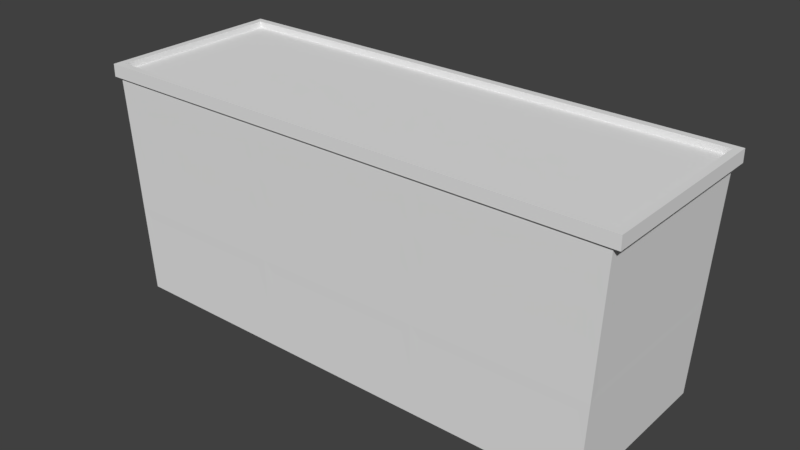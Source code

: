 # Source: Building3.blend  (saved by Blender 2.79.0; exported with 4.5.12 LTS)
import bpy
from mathutils import Matrix  # noqa: F401  (used for matrix-valued properties, if any)

bpy.ops.wm.read_factory_settings(use_empty=True)
scene = bpy.context.scene
scene.name = 'Scene'

# ---- collections
col_collection_1 = bpy.data.collections.new('Collection 1'); scene.collection.children.link(col_collection_1)

# ---- world
world_world = bpy.data.worlds.new('World'); scene.world = world_world
world_world.color = (0.05088, 0.05088, 0.05088)
world_world.use_sun_shadow = False
world_world.sun_shadow_jitter_overblur = 0.0
world_world.cycles.sampling_method = 'MANUAL'

# ---- meshes
me_cube_001 = bpy.data.meshes.new('Cube.001')
me_cube_001.from_pydata([(-2.969, -0.9324, 2.187), (-2.985, -0.938, 2.479), (-2.985, 0.938, 2.479), (-2.969, 0.9324, 2.187), (1.098, 1.041, 2.187), (1.104, 1.047, 2.479), (2.876, 1.047, 2.479), (2.86, 1.041, 2.187), (2.969, 0.9324, 2.187), (2.985, 0.938, 2.479), (2.985, -0.938, 2.479), (2.969, -0.9324, 2.187), (-1.098, -1.041, 2.187), (-1.104, -1.047, 2.479), (-2.876, -1.047, 2.479), (-2.86, -1.041, 2.187), (-1.071, -1.012, 0.658), (-1.076, -1.017, 0.9502), (-2.793, -1.017, 0.9502), (-2.777, -1.012, 0.658), (-1.08, -1.022, 1.168), (-1.085, -1.027, 1.46), (-2.821, -1.027, 1.46), (-2.805, -1.022, 1.168), (-1.089, -1.031, 1.677), (-1.094, -1.037, 1.969), (-2.848, -1.037, 1.969), (-2.832, -1.031, 1.677), (2.886, 0.9031, 0.6578), (2.902, 0.9087, 0.9503), (2.902, -0.9087, 0.9503), (2.886, -0.9031, 0.6578), (2.913, 0.9129, 1.167), (2.929, 0.9185, 1.46), (2.929, -0.9185, 1.46), (2.913, -0.9129, 1.167), (2.941, 0.9226, 1.677), (2.957, 0.9282, 1.97), (2.957, -0.9282, 1.97), (2.941, -0.9226, 1.677), (1.071, 1.012, 0.658), (1.076, 1.017, 0.9502), (2.793, 1.017, 0.9502), (2.777, 1.012, 0.658), (1.08, 1.022, 1.168), (1.085, 1.027, 1.46), (2.821, 1.027, 1.46), (2.805, 1.022, 1.168), (1.089, 1.031, 1.677), (1.094, 1.037, 1.969), (2.848, 1.037, 1.969), (2.832, 1.031, 1.677), (-2.886, -0.9031, 0.6578), (-2.902, -0.9087, 0.9503), (-2.902, 0.9087, 0.9503), (-2.886, 0.9031, 0.6578), (-2.913, -0.9129, 1.167), (-2.929, -0.9185, 1.46), (-2.929, 0.9185, 1.46), (-2.913, 0.9129, 1.167), (-2.941, -0.9226, 1.677), (-2.957, -0.9282, 1.97), (-2.957, 0.9282, 1.97), (-2.941, 0.9226, 1.677), (-2.832, 1.031, 1.677), (-2.848, 1.037, 1.969), (-1.094, 1.037, 1.969), (-1.089, 1.031, 1.677), (-0.8717, 1.031, 1.677), (-0.877, 1.037, 1.969), (0.877, 1.037, 1.969), (0.8717, 1.031, 1.677), (-2.805, 1.022, 1.168), (-2.821, 1.027, 1.46), (-1.085, 1.027, 1.46), (-1.08, 1.022, 1.168), (-0.8624, 1.022, 1.168), (-0.8677, 1.027, 1.46), (0.8677, 1.027, 1.46), (0.8624, 1.022, 1.168), (-2.777, 1.012, 0.658), (-2.793, 1.017, 0.9502), (-1.076, 1.017, 0.9502), (-1.071, 1.012, 0.658), (-0.8531, 1.012, 0.658), (-0.8585, 1.017, 0.9502), (0.8585, 1.017, 0.9502), (0.8531, 1.012, 0.658), (2.832, -1.031, 1.677), (2.848, -1.037, 1.969), (1.094, -1.037, 1.969), (1.089, -1.031, 1.677), (0.8717, -1.031, 1.677), (0.877, -1.037, 1.969), (-0.877, -1.037, 1.969), (-0.8717, -1.031, 1.677), (2.805, -1.022, 1.168), (2.821, -1.027, 1.46), (1.085, -1.027, 1.46), (1.08, -1.022, 1.168), (0.8624, -1.022, 1.168), (0.8677, -1.027, 1.46), (-0.8677, -1.027, 1.46), (-0.8624, -1.022, 1.168), (2.777, -1.012, 0.658), (2.793, -1.017, 0.9502), (1.076, -1.017, 0.9502), (1.071, -1.012, 0.658), (0.8531, -1.012, 0.658), (0.8585, -1.017, 0.9502), (-0.8585, -1.017, 0.9502), (-0.8531, -1.012, 0.658), (2.86, -1.041, 2.187), (2.876, -1.047, 2.479), (1.104, -1.047, 2.479), (1.098, -1.041, 2.187), (0.881, -1.041, 2.187), (0.8863, -1.047, 2.479), (-0.8863, -1.047, 2.479), (-0.881, -1.041, 2.187), (-2.86, 1.041, 2.187), (-2.876, 1.047, 2.479), (-1.104, 1.047, 2.479), (-1.098, 1.041, 2.187), (-0.881, 1.041, 2.187), (-0.8863, 1.047, 2.479), (0.8863, 1.047, 2.479), (0.881, 1.041, 2.187)], [], [(0, 1, 2, 3), (4, 5, 6, 7), (8, 9, 10, 11), (12, 13, 14, 15), (16, 17, 18, 19), (20, 21, 22, 23), (24, 25, 26, 27), (28, 29, 30, 31), (32, 33, 34, 35), (36, 37, 38, 39), (40, 41, 42, 43), (44, 45, 46, 47), (48, 49, 50, 51), (52, 53, 54, 55), (56, 57, 58, 59), (60, 61, 62, 63), (64, 65, 66, 67), (68, 69, 70, 71), (72, 73, 74, 75), (76, 77, 78, 79), (80, 81, 82, 83), (84, 85, 86, 87), (88, 89, 90, 91), (92, 93, 94, 95), (96, 97, 98, 99), (100, 101, 102, 103), (104, 105, 106, 107), (108, 109, 110, 111), (112, 113, 114, 115), (116, 117, 118, 119), (120, 121, 122, 123), (124, 125, 126, 127)])
me_cube_001.use_remesh_preserve_volume = False
me_cube_001.use_remesh_preserve_attributes = False
me_cube_001.use_mirror_vertex_groups = False
me_cube_001.update()
me_cube = bpy.data.meshes.new('Cube')
me_cube.from_pydata([(-2.852, -1.0, 0.03963), (-2.991, -1.049, 2.588), (-2.852, 1.0, 0.03963), (-2.991, 1.049, 2.588), (2.852, -1.0, 0.03963), (2.991, -1.049, 2.588), (2.852, 1.0, 0.03963), (2.991, 1.049, 2.588), (-3.07, -1.076, 2.588), (-3.07, 1.076, 2.588), (3.07, 1.076, 2.588), (3.07, -1.076, 2.588), (-2.988, -0.9952, 2.731), (-2.988, 0.9952, 2.731), (2.988, 0.9952, 2.731), (2.988, -0.9952, 2.731), (-3.07, -1.076, 2.731), (-3.07, 1.076, 2.731), (3.07, 1.076, 2.731), (3.07, -1.076, 2.731), (-2.988, -0.9952, 2.66), (-2.988, 0.9952, 2.66), (2.988, 0.9952, 2.66), (2.988, -0.9952, 2.66), (-2.88, -1.01, 0.5492), (-2.908, -1.02, 1.059), (-2.935, -1.029, 1.568), (-2.963, -1.039, 2.078), (-2.963, 1.039, 2.078), (-2.935, 1.029, 1.568), (-2.908, 1.02, 1.059), (-2.88, 1.01, 0.5492), (2.963, 1.039, 2.078), (2.935, 1.029, 1.568), (2.908, 1.02, 1.059), (2.88, 1.01, 0.5492), (2.963, -1.039, 2.078), (2.935, -1.029, 1.568), (2.908, -1.02, 1.059), (2.88, -1.01, 0.5492), (0.9506, 1.0, 0.03963), (-0.9506, 1.0, 0.03963), (-0.997, 1.049, 2.588), (0.997, 1.049, 2.588), (-0.9506, -1.0, 0.03963), (0.9506, -1.0, 0.03963), (0.997, -1.049, 2.588), (-0.997, -1.049, 2.588), (-1.023, 1.076, 2.588), (1.023, 1.076, 2.588), (1.023, -1.076, 2.588), (-1.023, -1.076, 2.588), (-1.023, 1.076, 2.731), (1.023, 1.076, 2.731), (1.023, -1.076, 2.731), (-1.023, -1.076, 2.731), (-0.9961, 0.9952, 2.731), (0.9961, 0.9952, 2.731), (0.9961, -0.9952, 2.731), (-0.9961, -0.9952, 2.731), (-0.9961, 0.9952, 2.66), (0.9961, 0.9952, 2.66), (0.9961, -0.9952, 2.66), (-0.9961, -0.9952, 2.66), (0.9599, -1.01, 0.5492), (-0.9599, -1.01, 0.5492), (0.9692, -1.02, 1.059), (-0.9692, -1.02, 1.059), (0.9785, -1.029, 1.568), (-0.9785, -1.029, 1.568), (0.9877, -1.039, 2.078), (-0.9877, -1.039, 2.078), (-0.9599, 1.01, 0.5492), (0.9599, 1.01, 0.5492), (-0.9692, 1.02, 1.059), (0.9692, 1.02, 1.059), (-0.9785, 1.029, 1.568), (0.9785, 1.029, 1.568), (-0.9877, 1.039, 2.078), (0.9877, 1.039, 2.078), (-2.969, -0.9324, 2.187), (-2.985, -0.938, 2.479), (-2.985, 0.938, 2.479), (-2.969, 0.9324, 2.187), (1.098, 1.041, 2.187), (1.104, 1.047, 2.479), (2.876, 1.047, 2.479), (2.86, 1.041, 2.187), (2.969, 0.9324, 2.187), (2.985, 0.938, 2.479), (2.985, -0.938, 2.479), (2.969, -0.9324, 2.187), (-1.098, -1.041, 2.187), (-1.104, -1.047, 2.479), (-2.876, -1.047, 2.479), (-2.86, -1.041, 2.187), (-1.071, -1.012, 0.658), (-1.076, -1.017, 0.9502), (-2.793, -1.017, 0.9502), (-2.777, -1.012, 0.658), (-1.08, -1.022, 1.168), (-1.085, -1.027, 1.46), (-2.821, -1.027, 1.46), (-2.805, -1.022, 1.168), (-1.089, -1.031, 1.677), (-1.094, -1.037, 1.969), (-2.848, -1.037, 1.969), (-2.832, -1.031, 1.677), (2.886, 0.9031, 0.6578), (2.902, 0.9087, 0.9503), (2.902, -0.9087, 0.9503), (2.886, -0.9031, 0.6578), (2.913, 0.9129, 1.167), (2.929, 0.9185, 1.46), (2.929, -0.9185, 1.46), (2.913, -0.9129, 1.167), (2.941, 0.9226, 1.677), (2.957, 0.9282, 1.97), (2.957, -0.9282, 1.97), (2.941, -0.9226, 1.677), (1.071, 1.012, 0.658), (1.076, 1.017, 0.9502), (2.793, 1.017, 0.9502), (2.777, 1.012, 0.658), (1.08, 1.022, 1.168), (1.085, 1.027, 1.46), (2.821, 1.027, 1.46), (2.805, 1.022, 1.168), (1.089, 1.031, 1.677), (1.094, 1.037, 1.969), (2.848, 1.037, 1.969), (2.832, 1.031, 1.677), (-2.886, -0.9031, 0.6578), (-2.902, -0.9087, 0.9503), (-2.902, 0.9087, 0.9503), (-2.886, 0.9031, 0.6578), (-2.913, -0.9129, 1.167), (-2.929, -0.9185, 1.46), (-2.929, 0.9185, 1.46), (-2.913, 0.9129, 1.167), (-2.941, -0.9226, 1.677), (-2.957, -0.9282, 1.97), (-2.957, 0.9282, 1.97), (-2.941, 0.9226, 1.677), (-2.832, 1.031, 1.677), (-2.848, 1.037, 1.969), (-1.094, 1.037, 1.969), (-1.089, 1.031, 1.677), (-0.8717, 1.031, 1.677), (-0.877, 1.037, 1.969), (0.877, 1.037, 1.969), (0.8717, 1.031, 1.677), (-2.805, 1.022, 1.168), (-2.821, 1.027, 1.46), (-1.085, 1.027, 1.46), (-1.08, 1.022, 1.168), (-0.8624, 1.022, 1.168), (-0.8677, 1.027, 1.46), (0.8677, 1.027, 1.46), (0.8624, 1.022, 1.168), (-2.777, 1.012, 0.658), (-2.793, 1.017, 0.9502), (-1.076, 1.017, 0.9502), (-1.071, 1.012, 0.658), (-0.8531, 1.012, 0.658), (-0.8585, 1.017, 0.9502), (0.8585, 1.017, 0.9502), (0.8531, 1.012, 0.658), (2.832, -1.031, 1.677), (2.848, -1.037, 1.969), (1.094, -1.037, 1.969), (1.089, -1.031, 1.677), (0.8717, -1.031, 1.677), (0.877, -1.037, 1.969), (-0.877, -1.037, 1.969), (-0.8717, -1.031, 1.677), (2.805, -1.022, 1.168), (2.821, -1.027, 1.46), (1.085, -1.027, 1.46), (1.08, -1.022, 1.168), (0.8624, -1.022, 1.168), (0.8677, -1.027, 1.46), (-0.8677, -1.027, 1.46), (-0.8624, -1.022, 1.168), (2.777, -1.012, 0.658), (2.793, -1.017, 0.9502), (1.076, -1.017, 0.9502), (1.071, -1.012, 0.658), (0.8531, -1.012, 0.658), (0.8585, -1.017, 0.9502), (-0.8585, -1.017, 0.9502), (-0.8531, -1.012, 0.658), (2.86, -1.041, 2.187), (2.876, -1.047, 2.479), (1.104, -1.047, 2.479), (1.098, -1.041, 2.187), (0.881, -1.041, 2.187), (0.8863, -1.047, 2.479), (-0.8863, -1.047, 2.479), (-0.881, -1.041, 2.187), (-2.86, 1.041, 2.187), (-2.876, 1.047, 2.479), (-1.104, 1.047, 2.479), (-1.098, 1.041, 2.187), (-0.881, 1.041, 2.187), (-0.8863, 1.047, 2.479), (0.8863, 1.047, 2.479), (0.881, 1.041, 2.187)], [], [(40, 6, 4, 45), (3, 1, 8, 9), (50, 11, 19, 54), (46, 5, 11, 50), (42, 3, 9, 48), (5, 7, 10, 11), (13, 12, 20, 21), (48, 9, 17, 52), (11, 10, 18, 19), (9, 8, 16, 17), (12, 13, 17, 16), (57, 14, 18, 53), (14, 15, 19, 18), (59, 12, 16, 55), (60, 21, 20, 63), (58, 15, 23, 62), (56, 13, 21, 60), (15, 14, 22, 23), (44, 65, 24, 0), (6, 35, 39, 4), (40, 73, 35, 6), (0, 24, 31, 2), (2, 31, 72, 41), (41, 72, 73, 40), (4, 39, 64, 45), (45, 64, 65, 44), (14, 57, 61, 22), (57, 56, 60, 61), (12, 59, 63, 20), (59, 58, 62, 63), (22, 61, 62, 23), (61, 60, 63, 62), (15, 58, 54, 19), (58, 59, 55, 54), (13, 56, 52, 17), (56, 57, 53, 52), (10, 49, 53, 18), (49, 48, 52, 53), (7, 43, 49, 10), (43, 42, 48, 49), (1, 47, 51, 8), (47, 46, 50, 51), (8, 51, 55, 16), (51, 50, 54, 55), (2, 41, 44, 0), (41, 40, 45, 44), (27, 1, 81, 80), (1, 3, 82, 81), (3, 28, 83, 82), (28, 27, 80, 83), (79, 43, 85, 84), (43, 7, 86, 85), (7, 32, 87, 86), (32, 79, 84, 87), (32, 7, 89, 88), (7, 5, 90, 89), (5, 36, 91, 90), (36, 32, 88, 91), (71, 47, 93, 92), (47, 1, 94, 93), (1, 27, 95, 94), (27, 71, 92, 95), (65, 67, 97, 96), (67, 25, 98, 97), (25, 24, 99, 98), (24, 65, 96, 99), (67, 69, 101, 100), (69, 26, 102, 101), (26, 25, 103, 102), (25, 67, 100, 103), (69, 71, 105, 104), (71, 27, 106, 105), (27, 26, 107, 106), (26, 69, 104, 107), (35, 34, 109, 108), (34, 38, 110, 109), (38, 39, 111, 110), (39, 35, 108, 111), (34, 33, 113, 112), (33, 37, 114, 113), (37, 38, 115, 114), (38, 34, 112, 115), (33, 32, 117, 116), (32, 36, 118, 117), (36, 37, 119, 118), (37, 33, 116, 119), (73, 75, 121, 120), (75, 34, 122, 121), (34, 35, 123, 122), (35, 73, 120, 123), (75, 77, 125, 124), (77, 33, 126, 125), (33, 34, 127, 126), (34, 75, 124, 127), (77, 79, 129, 128), (79, 32, 130, 129), (32, 33, 131, 130), (33, 77, 128, 131), (24, 25, 133, 132), (25, 30, 134, 133), (30, 31, 135, 134), (31, 24, 132, 135), (25, 26, 137, 136), (26, 29, 138, 137), (29, 30, 139, 138), (30, 25, 136, 139), (26, 27, 141, 140), (27, 28, 142, 141), (28, 29, 143, 142), (29, 26, 140, 143), (29, 28, 145, 144), (28, 78, 146, 145), (78, 76, 147, 146), (76, 29, 144, 147), (76, 78, 149, 148), (78, 79, 150, 149), (79, 77, 151, 150), (77, 76, 148, 151), (30, 29, 153, 152), (29, 76, 154, 153), (76, 74, 155, 154), (74, 30, 152, 155), (74, 76, 157, 156), (76, 77, 158, 157), (77, 75, 159, 158), (75, 74, 156, 159), (31, 30, 161, 160), (30, 74, 162, 161), (74, 72, 163, 162), (72, 31, 160, 163), (72, 74, 165, 164), (74, 75, 166, 165), (75, 73, 167, 166), (73, 72, 164, 167), (37, 36, 169, 168), (36, 70, 170, 169), (70, 68, 171, 170), (68, 37, 168, 171), (68, 70, 173, 172), (70, 71, 174, 173), (71, 69, 175, 174), (69, 68, 172, 175), (38, 37, 177, 176), (37, 68, 178, 177), (68, 66, 179, 178), (66, 38, 176, 179), (66, 68, 181, 180), (68, 69, 182, 181), (69, 67, 183, 182), (67, 66, 180, 183), (39, 38, 185, 184), (38, 66, 186, 185), (66, 64, 187, 186), (64, 39, 184, 187), (64, 66, 189, 188), (66, 67, 190, 189), (67, 65, 191, 190), (65, 64, 188, 191), (36, 5, 193, 192), (5, 46, 194, 193), (46, 70, 195, 194), (70, 36, 192, 195), (70, 46, 197, 196), (46, 47, 198, 197), (47, 71, 199, 198), (71, 70, 196, 199), (28, 3, 201, 200), (3, 42, 202, 201), (42, 78, 203, 202), (78, 28, 200, 203), (78, 42, 205, 204), (42, 43, 206, 205), (43, 79, 207, 206), (79, 78, 204, 207)])
me_cube.use_remesh_preserve_volume = False
me_cube.use_remesh_preserve_attributes = False
me_cube.use_mirror_vertex_groups = False
me_cube.update()

# ---- objects
ob_cube_001 = bpy.data.objects.new('Cube.001', me_cube_001)
ob_cube = bpy.data.objects.new('Cube', me_cube)

# ---- transforms, parenting, visibility, modifiers, constraints
ob_cube_001.location = (0.0, 0.0, 0.0)
ob_cube_001.lineart.crease_threshold = 0.0
ob_cube.location = (0.0, 0.0, 0.0)
ob_cube.lineart.crease_threshold = 0.0

# ---- collection membership
col_collection_1.objects.link(ob_cube_001)
col_collection_1.objects.link(ob_cube)

# ---- scene / render settings (as saved in the file)
scene.frame_start = 1; scene.frame_end = 250; scene.frame_set(1)
scene.render.engine = 'BLENDER_EEVEE_NEXT'
scene.render.resolution_percentage = 50
scene.render.dither_intensity = 0.0
scene.cycles.use_denoising = False
scene.cycles.samples = 128
scene.cycles.sampling_pattern = 'TABULATED_SOBOL'
scene.cycles.use_adaptive_sampling = False
scene.cycles.use_light_tree = False
scene.cycles.blur_glossy = 0.0
scene.cycles.sample_clamp_indirect = 0.0
scene.view_settings.view_transform = 'Standard'
bpy.context.view_layer.update()

# ---- added for rendering (the .blend has no active camera and no usable light): camera, sun
cam_auto = bpy.data.cameras.new('AutoCamera')
cam_auto.lens = 50.0
cam_auto.sensor_width = 36.0
cam_auto.clip_end = 1000.0
ob_auto_camera = bpy.data.objects.new('AutoCamera', cam_auto)
scene.collection.objects.link(ob_auto_camera)
ob_auto_camera.location = (6.51385, -7.81662, 6.5963)
ob_auto_camera.rotation_euler = (1.09748, -7.21219e-08, 0.694738)
scene.camera = ob_auto_camera
light_auto_sun = bpy.data.lights.new('AutoSun', 'SUN')
light_auto_sun.energy = 3.0
light_auto_sun.angle = 0.0523599
ob_auto_sun = bpy.data.objects.new('AutoSun', light_auto_sun)
scene.collection.objects.link(ob_auto_sun)
ob_auto_sun.rotation_euler = (0.872665, 0.174533, 0.523599)
bpy.context.view_layer.update()
